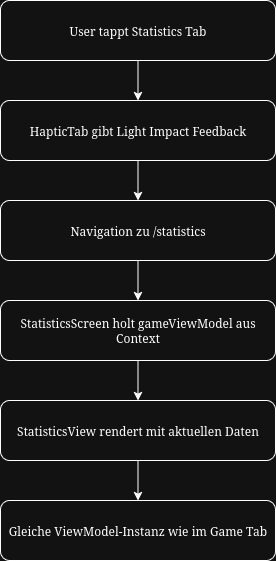

The diagram above was exported from draw.io. Its source (the exported page's mxGraphModel, read from the mxfile embedded in the PNG):
<mxGraphModel dx="1569" dy="1071" grid="1" gridSize="10" guides="1" tooltips="1" connect="1" arrows="1" fold="1" page="1" pageScale="1" pageWidth="850" pageHeight="1100" math="0" shadow="0">
  <root>
    <mxCell id="0" />
    <mxCell id="1" parent="0" />
    <mxCell id="qcC3lOIRe_Q1IjhuKdFc-8" style="edgeStyle=orthogonalEdgeStyle;rounded=0;orthogonalLoop=1;jettySize=auto;html=1;" edge="1" parent="1" source="qcC3lOIRe_Q1IjhuKdFc-1" target="qcC3lOIRe_Q1IjhuKdFc-6">
      <mxGeometry relative="1" as="geometry" />
    </mxCell>
    <mxCell id="qcC3lOIRe_Q1IjhuKdFc-1" value="User tappt Statistics Tab" style="rounded=1;whiteSpace=wrap;html=1;" vertex="1" parent="1">
      <mxGeometry x="365" y="330" width="275" height="60" as="geometry" />
    </mxCell>
    <mxCell id="qcC3lOIRe_Q1IjhuKdFc-12" style="edgeStyle=orthogonalEdgeStyle;rounded=0;orthogonalLoop=1;jettySize=auto;html=1;" edge="1" parent="1" source="qcC3lOIRe_Q1IjhuKdFc-3" target="qcC3lOIRe_Q1IjhuKdFc-7">
      <mxGeometry relative="1" as="geometry" />
    </mxCell>
    <mxCell id="qcC3lOIRe_Q1IjhuKdFc-3" value="StatisticsView rendert mit aktuellen Daten" style="rounded=1;whiteSpace=wrap;html=1;" vertex="1" parent="1">
      <mxGeometry x="365" y="730" width="275" height="60" as="geometry" />
    </mxCell>
    <mxCell id="qcC3lOIRe_Q1IjhuKdFc-11" style="edgeStyle=orthogonalEdgeStyle;rounded=0;orthogonalLoop=1;jettySize=auto;html=1;" edge="1" parent="1" source="qcC3lOIRe_Q1IjhuKdFc-4" target="qcC3lOIRe_Q1IjhuKdFc-3">
      <mxGeometry relative="1" as="geometry" />
    </mxCell>
    <mxCell id="qcC3lOIRe_Q1IjhuKdFc-4" value="StatisticsScreen holt gameViewModel aus Context" style="rounded=1;whiteSpace=wrap;html=1;" vertex="1" parent="1">
      <mxGeometry x="365" y="630" width="275" height="60" as="geometry" />
    </mxCell>
    <mxCell id="qcC3lOIRe_Q1IjhuKdFc-10" style="edgeStyle=orthogonalEdgeStyle;rounded=0;orthogonalLoop=1;jettySize=auto;html=1;" edge="1" parent="1" source="qcC3lOIRe_Q1IjhuKdFc-5" target="qcC3lOIRe_Q1IjhuKdFc-4">
      <mxGeometry relative="1" as="geometry" />
    </mxCell>
    <mxCell id="qcC3lOIRe_Q1IjhuKdFc-5" value="Navigation zu /statistics" style="rounded=1;whiteSpace=wrap;html=1;" vertex="1" parent="1">
      <mxGeometry x="365" y="530" width="275" height="60" as="geometry" />
    </mxCell>
    <mxCell id="qcC3lOIRe_Q1IjhuKdFc-9" style="edgeStyle=orthogonalEdgeStyle;rounded=0;orthogonalLoop=1;jettySize=auto;html=1;" edge="1" parent="1" source="qcC3lOIRe_Q1IjhuKdFc-6" target="qcC3lOIRe_Q1IjhuKdFc-5">
      <mxGeometry relative="1" as="geometry" />
    </mxCell>
    <mxCell id="qcC3lOIRe_Q1IjhuKdFc-6" value="HapticTab gibt Light Impact Feedback" style="rounded=1;whiteSpace=wrap;html=1;" vertex="1" parent="1">
      <mxGeometry x="365" y="430" width="275" height="60" as="geometry" />
    </mxCell>
    <mxCell id="qcC3lOIRe_Q1IjhuKdFc-7" value="Gleiche ViewModel-Instanz wie im Game Tab" style="rounded=1;whiteSpace=wrap;html=1;" vertex="1" parent="1">
      <mxGeometry x="365" y="830" width="275" height="60" as="geometry" />
    </mxCell>
    <mxCell id="qcC3lOIRe_Q1IjhuKdFc-18" style="edgeStyle=orthogonalEdgeStyle;rounded=0;orthogonalLoop=1;jettySize=auto;html=1;entryX=0.5;entryY=0;entryDx=0;entryDy=0;" edge="1" parent="1" source="qcC3lOIRe_Q1IjhuKdFc-13">
      <mxGeometry relative="1" as="geometry">
        <mxPoint x="502.5" y="1130" as="targetPoint" />
      </mxGeometry>
    </mxCell>
    <mxCell id="qcC3lOIRe_Q1IjhuKdFc-17" style="edgeStyle=orthogonalEdgeStyle;rounded=0;orthogonalLoop=1;jettySize=auto;html=1;" edge="1" parent="1" target="qcC3lOIRe_Q1IjhuKdFc-13">
      <mxGeometry relative="1" as="geometry">
        <mxPoint x="502.5" y="990" as="sourcePoint" />
      </mxGeometry>
    </mxCell>
  </root>
</mxGraphModel>